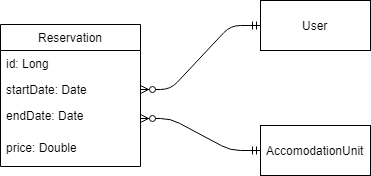

The diagram above was exported from draw.io. Its source (the exported page's mxGraphModel, read from the mxfile embedded in the PNG):
<mxGraphModel dx="1010" dy="501" grid="1" gridSize="10" guides="1" tooltips="1" connect="1" arrows="1" fold="1" page="1" pageScale="1" pageWidth="850" pageHeight="1100" math="0" shadow="0">
  <root>
    <mxCell id="0" />
    <mxCell id="1" parent="0" />
    <mxCell id="J0BvVEqgLt7o-wnUhP-v-2" value="Reservation" style="swimlane;fontStyle=0;childLayout=stackLayout;horizontal=1;startSize=26;fillColor=none;horizontalStack=0;resizeParent=1;resizeParentMax=0;resizeLast=0;collapsible=1;marginBottom=0;" parent="1" vertex="1">
      <mxGeometry x="70" y="196" width="140" height="142" as="geometry">
        <mxRectangle x="90" y="170" width="100" height="26" as="alternateBounds" />
      </mxGeometry>
    </mxCell>
    <mxCell id="J0BvVEqgLt7o-wnUhP-v-3" value="id: Long&#10;" style="text;strokeColor=none;fillColor=none;align=left;verticalAlign=top;spacingLeft=4;spacingRight=4;overflow=hidden;rotatable=0;points=[[0,0.5],[1,0.5]];portConstraint=eastwest;" parent="J0BvVEqgLt7o-wnUhP-v-2" vertex="1">
      <mxGeometry y="26" width="140" height="26" as="geometry" />
    </mxCell>
    <mxCell id="J0BvVEqgLt7o-wnUhP-v-4" value="startDate: Date&#10;&#10;" style="text;strokeColor=none;fillColor=none;align=left;verticalAlign=top;spacingLeft=4;spacingRight=4;overflow=hidden;rotatable=0;points=[[0,0.5],[1,0.5]];portConstraint=eastwest;" parent="J0BvVEqgLt7o-wnUhP-v-2" vertex="1">
      <mxGeometry y="52" width="140" height="26" as="geometry" />
    </mxCell>
    <mxCell id="J0BvVEqgLt7o-wnUhP-v-15" value="endDate: Date&#10;&#10;" style="text;strokeColor=none;fillColor=none;align=left;verticalAlign=top;spacingLeft=4;spacingRight=4;overflow=hidden;rotatable=0;points=[[0,0.5],[1,0.5]];portConstraint=eastwest;" parent="J0BvVEqgLt7o-wnUhP-v-2" vertex="1">
      <mxGeometry y="78" width="140" height="32" as="geometry" />
    </mxCell>
    <mxCell id="J0BvVEqgLt7o-wnUhP-v-16" value="price: Double&#10;" style="text;strokeColor=none;fillColor=none;align=left;verticalAlign=top;spacingLeft=4;spacingRight=4;overflow=hidden;rotatable=0;points=[[0,0.5],[1,0.5]];portConstraint=eastwest;" parent="J0BvVEqgLt7o-wnUhP-v-2" vertex="1">
      <mxGeometry y="110" width="140" height="32" as="geometry" />
    </mxCell>
    <mxCell id="J0BvVEqgLt7o-wnUhP-v-6" value="User" style="html=1;" parent="1" vertex="1">
      <mxGeometry x="330" y="172" width="110" height="50" as="geometry" />
    </mxCell>
    <mxCell id="J0BvVEqgLt7o-wnUhP-v-7" value="AccomodationUnit&lt;br&gt;" style="html=1;" parent="1" vertex="1">
      <mxGeometry x="330" y="297" width="110" height="50" as="geometry" />
    </mxCell>
    <mxCell id="J0BvVEqgLt7o-wnUhP-v-11" value="" style="edgeStyle=entityRelationEdgeStyle;fontSize=12;html=1;endArrow=ERzeroToMany;startArrow=ERmandOne;" parent="1" source="J0BvVEqgLt7o-wnUhP-v-7" target="J0BvVEqgLt7o-wnUhP-v-15" edge="1">
      <mxGeometry width="100" height="100" relative="1" as="geometry">
        <mxPoint x="80" y="330" as="sourcePoint" />
        <mxPoint x="180" y="230" as="targetPoint" />
      </mxGeometry>
    </mxCell>
    <mxCell id="J0BvVEqgLt7o-wnUhP-v-12" value="" style="edgeStyle=entityRelationEdgeStyle;fontSize=12;html=1;endArrow=ERzeroToMany;startArrow=ERmandOne;" parent="1" source="J0BvVEqgLt7o-wnUhP-v-6" target="J0BvVEqgLt7o-wnUhP-v-4" edge="1">
      <mxGeometry width="100" height="100" relative="1" as="geometry">
        <mxPoint x="70" y="460" as="sourcePoint" />
        <mxPoint x="170" y="360" as="targetPoint" />
      </mxGeometry>
    </mxCell>
  </root>
</mxGraphModel>